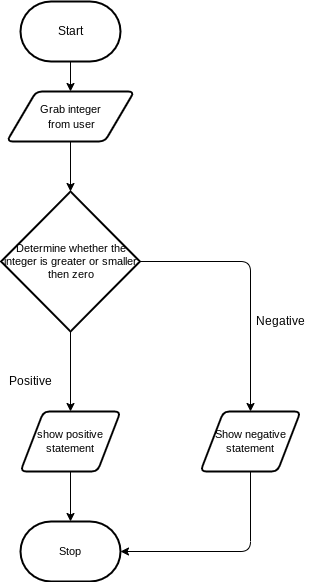

The diagram above was exported from draw.io. Its source (the exported page's mxGraphModel, read from the mxfile embedded in the PNG):
<mxGraphModel dx="1074" dy="741" grid="1" gridSize="10" guides="1" tooltips="1" connect="1" arrows="1" fold="1" page="1" pageScale="1" pageWidth="850" pageHeight="1100" math="0" shadow="0">
  <root>
    <mxCell id="0" />
    <mxCell id="1" parent="0" />
    <mxCell id="2" style="edgeStyle=none;html=1;entryX=0.5;entryY=0;entryDx=0;entryDy=0;fontSize=11;" edge="1" parent="1" source="3" target="5">
      <mxGeometry relative="1" as="geometry" />
    </mxCell>
    <mxCell id="3" value="Start" style="strokeWidth=2;html=1;shape=mxgraph.flowchart.terminator;whiteSpace=wrap;" vertex="1" parent="1">
      <mxGeometry x="170" y="40" width="100" height="60" as="geometry" />
    </mxCell>
    <mxCell id="4" style="edgeStyle=none;html=1;fontSize=11;" edge="1" parent="1" source="5" target="8">
      <mxGeometry relative="1" as="geometry" />
    </mxCell>
    <mxCell id="5" value="&lt;div&gt;&lt;span&gt;&lt;font style=&quot;font-size: 11px&quot;&gt;Grab integer&lt;/font&gt;&lt;/span&gt;&lt;/div&gt;&lt;div&gt;&lt;span&gt;&lt;font style=&quot;font-size: 11px&quot;&gt;&amp;nbsp;from user&lt;/font&gt;&lt;/span&gt;&lt;/div&gt;" style="shape=parallelogram;html=1;strokeWidth=2;perimeter=parallelogramPerimeter;whiteSpace=wrap;rounded=1;arcSize=12;size=0.23;align=center;" vertex="1" parent="1">
      <mxGeometry x="156.25" y="130" width="127.5" height="50" as="geometry" />
    </mxCell>
    <mxCell id="6" style="edgeStyle=none;html=1;fontSize=11;" edge="1" parent="1" source="8" target="10">
      <mxGeometry relative="1" as="geometry">
        <mxPoint x="220" y="400" as="targetPoint" />
      </mxGeometry>
    </mxCell>
    <mxCell id="7" style="edgeStyle=none;html=1;fontSize=11;" edge="1" parent="1" source="8" target="14">
      <mxGeometry relative="1" as="geometry">
        <mxPoint x="380" y="310" as="targetPoint" />
        <Array as="points">
          <mxPoint x="400" y="300" />
        </Array>
      </mxGeometry>
    </mxCell>
    <mxCell id="8" value="Determine whether the integer is greater or smaller then zero" style="strokeWidth=2;html=1;shape=mxgraph.flowchart.decision;whiteSpace=wrap;fontSize=11;" vertex="1" parent="1">
      <mxGeometry x="150.63" y="230" width="138.75" height="140" as="geometry" />
    </mxCell>
    <mxCell id="9" style="edgeStyle=none;html=1;fontSize=11;" edge="1" parent="1" source="10" target="12">
      <mxGeometry relative="1" as="geometry" />
    </mxCell>
    <mxCell id="10" value="show positive statement" style="shape=parallelogram;html=1;strokeWidth=2;perimeter=parallelogramPerimeter;whiteSpace=wrap;rounded=1;arcSize=12;size=0.23;fontSize=11;" vertex="1" parent="1">
      <mxGeometry x="170" y="450" width="100" height="60" as="geometry" />
    </mxCell>
    <mxCell id="12" value="Stop" style="strokeWidth=2;html=1;shape=mxgraph.flowchart.terminator;whiteSpace=wrap;fontSize=11;" vertex="1" parent="1">
      <mxGeometry x="170" y="560" width="100" height="60" as="geometry" />
    </mxCell>
    <mxCell id="13" style="edgeStyle=none;html=1;entryX=1;entryY=0.5;entryDx=0;entryDy=0;entryPerimeter=0;fontSize=11;" edge="1" parent="1" source="14" target="12">
      <mxGeometry relative="1" as="geometry">
        <Array as="points">
          <mxPoint x="400" y="590" />
        </Array>
      </mxGeometry>
    </mxCell>
    <mxCell id="14" value="Show negative statement" style="shape=parallelogram;html=1;strokeWidth=2;perimeter=parallelogramPerimeter;whiteSpace=wrap;rounded=1;arcSize=12;size=0.23;fontSize=11;" vertex="1" parent="1">
      <mxGeometry x="350" y="450" width="100" height="60" as="geometry" />
    </mxCell>
    <mxCell id="15" value="Positive" style="text;html=1;align=center;verticalAlign=middle;resizable=0;points=[];autosize=1;strokeColor=none;fillColor=none;" vertex="1" parent="1">
      <mxGeometry x="150" y="410" width="60" height="20" as="geometry" />
    </mxCell>
    <mxCell id="16" value="Negative" style="text;html=1;align=center;verticalAlign=middle;resizable=0;points=[];autosize=1;strokeColor=none;fillColor=none;" vertex="1" parent="1">
      <mxGeometry x="400" y="350" width="60" height="20" as="geometry" />
    </mxCell>
  </root>
</mxGraphModel>